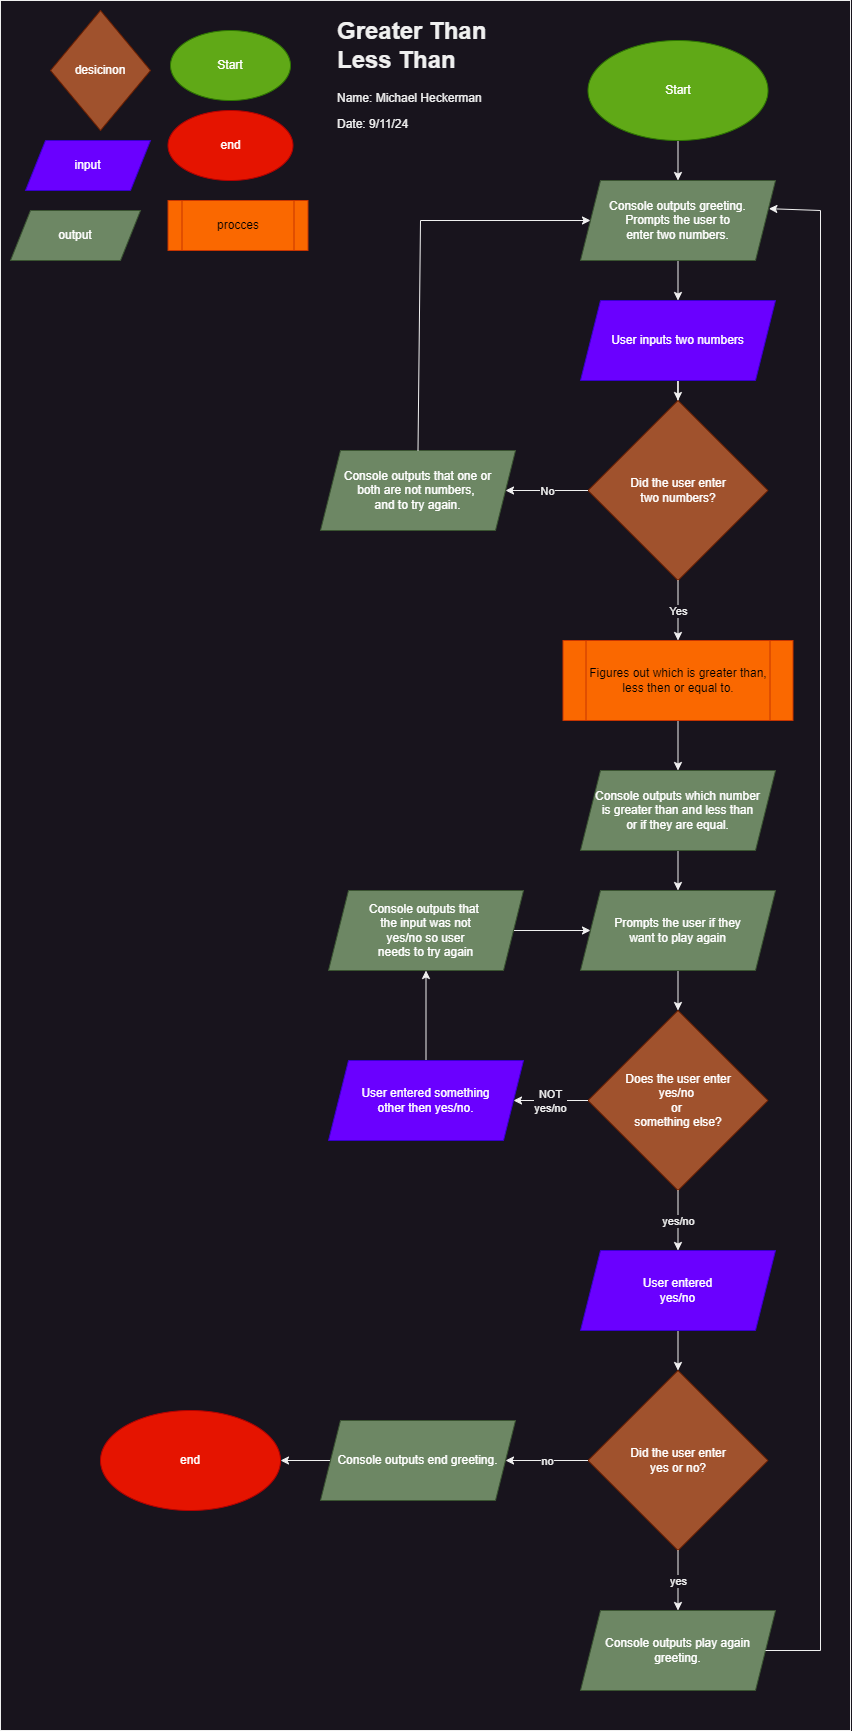

The diagram above was exported from draw.io. Its source (the exported page's mxGraphModel, read from the mxfile embedded in the PNG):
<mxGraphModel dx="1235" dy="731" grid="1" gridSize="10" guides="1" tooltips="1" connect="1" arrows="1" fold="1" page="1" pageScale="1" pageWidth="850" pageHeight="1100" math="0" shadow="0">
  <root>
    <mxCell id="0" />
    <mxCell id="1" parent="0" />
    <mxCell id="FyeiRorTP3VNKET0w67i-50" value="" style="rounded=0;whiteSpace=wrap;html=1;" vertex="1" parent="1">
      <mxGeometry width="850" height="1730" as="geometry" />
    </mxCell>
    <mxCell id="FyeiRorTP3VNKET0w67i-1" value="Start" style="ellipse;whiteSpace=wrap;html=1;fillColor=#60a917;strokeColor=#2D7600;fontColor=#ffffff;" vertex="1" parent="1">
      <mxGeometry x="170" y="30" width="120" height="70" as="geometry" />
    </mxCell>
    <mxCell id="FyeiRorTP3VNKET0w67i-2" value="end" style="ellipse;whiteSpace=wrap;html=1;fillColor=#e51400;fontColor=#ffffff;strokeColor=#B20000;" vertex="1" parent="1">
      <mxGeometry x="167.5" y="110" width="125" height="70" as="geometry" />
    </mxCell>
    <mxCell id="FyeiRorTP3VNKET0w67i-3" value="procces" style="shape=process;whiteSpace=wrap;html=1;backgroundOutline=1;fillColor=#fa6800;fontColor=#000000;strokeColor=#C73500;" vertex="1" parent="1">
      <mxGeometry x="167.5" y="200" width="140" height="50" as="geometry" />
    </mxCell>
    <mxCell id="FyeiRorTP3VNKET0w67i-4" value="desicinon" style="rhombus;whiteSpace=wrap;html=1;fillColor=#a0522d;fontColor=#ffffff;strokeColor=#6D1F00;" vertex="1" parent="1">
      <mxGeometry x="50" y="10" width="100" height="120" as="geometry" />
    </mxCell>
    <mxCell id="FyeiRorTP3VNKET0w67i-5" value="input" style="shape=parallelogram;perimeter=parallelogramPerimeter;whiteSpace=wrap;html=1;fixedSize=1;fillColor=#6a00ff;fontColor=#ffffff;strokeColor=#3700CC;" vertex="1" parent="1">
      <mxGeometry x="25" y="140" width="125" height="50" as="geometry" />
    </mxCell>
    <mxCell id="FyeiRorTP3VNKET0w67i-6" value="output" style="shape=parallelogram;perimeter=parallelogramPerimeter;whiteSpace=wrap;html=1;fixedSize=1;fillColor=#6d8764;fontColor=#ffffff;strokeColor=#3A5431;" vertex="1" parent="1">
      <mxGeometry x="10" y="210" width="130" height="50" as="geometry" />
    </mxCell>
    <mxCell id="FyeiRorTP3VNKET0w67i-7" value="&lt;h1 style=&quot;margin-top: 0px;&quot;&gt;Greater Than Less Than&lt;/h1&gt;&lt;p&gt;Name: Michael Heckerman&lt;/p&gt;&lt;p&gt;Date: 9/11/24&lt;/p&gt;" style="text;html=1;whiteSpace=wrap;overflow=hidden;rounded=0;" vertex="1" parent="1">
      <mxGeometry x="335" y="10" width="180" height="120" as="geometry" />
    </mxCell>
    <mxCell id="FyeiRorTP3VNKET0w67i-23" value="" style="edgeStyle=orthogonalEdgeStyle;rounded=0;orthogonalLoop=1;jettySize=auto;html=1;" edge="1" parent="1" source="FyeiRorTP3VNKET0w67i-8" target="FyeiRorTP3VNKET0w67i-9">
      <mxGeometry relative="1" as="geometry" />
    </mxCell>
    <mxCell id="FyeiRorTP3VNKET0w67i-8" value="Start" style="ellipse;whiteSpace=wrap;html=1;fillColor=#60a917;strokeColor=#2D7600;fontColor=#ffffff;" vertex="1" parent="1">
      <mxGeometry x="587.5" y="40" width="180" height="100" as="geometry" />
    </mxCell>
    <mxCell id="FyeiRorTP3VNKET0w67i-24" value="" style="edgeStyle=orthogonalEdgeStyle;rounded=0;orthogonalLoop=1;jettySize=auto;html=1;" edge="1" parent="1" source="FyeiRorTP3VNKET0w67i-9" target="FyeiRorTP3VNKET0w67i-10">
      <mxGeometry relative="1" as="geometry" />
    </mxCell>
    <mxCell id="FyeiRorTP3VNKET0w67i-9" value="Console outputs greeting.&lt;div&gt;Prompts the user to&lt;/div&gt;&lt;div&gt;enter two numbers.&lt;/div&gt;" style="shape=parallelogram;perimeter=parallelogramPerimeter;whiteSpace=wrap;html=1;fixedSize=1;fillColor=#6d8764;fontColor=#ffffff;strokeColor=#3A5431;" vertex="1" parent="1">
      <mxGeometry x="580" y="180" width="195" height="80" as="geometry" />
    </mxCell>
    <mxCell id="FyeiRorTP3VNKET0w67i-25" value="" style="edgeStyle=orthogonalEdgeStyle;rounded=0;orthogonalLoop=1;jettySize=auto;html=1;" edge="1" parent="1" source="FyeiRorTP3VNKET0w67i-10" target="FyeiRorTP3VNKET0w67i-11">
      <mxGeometry relative="1" as="geometry" />
    </mxCell>
    <mxCell id="FyeiRorTP3VNKET0w67i-10" value="User inputs two numbers" style="shape=parallelogram;perimeter=parallelogramPerimeter;whiteSpace=wrap;html=1;fixedSize=1;fillColor=#6a00ff;fontColor=#ffffff;strokeColor=#3700CC;" vertex="1" parent="1">
      <mxGeometry x="580" y="300" width="195" height="80" as="geometry" />
    </mxCell>
    <mxCell id="FyeiRorTP3VNKET0w67i-11" value="Did the user enter&lt;div&gt;two numbers?&lt;/div&gt;" style="rhombus;whiteSpace=wrap;html=1;fillColor=#a0522d;fontColor=#ffffff;strokeColor=#6D1F00;" vertex="1" parent="1">
      <mxGeometry x="587.5" y="400" width="180" height="180" as="geometry" />
    </mxCell>
    <mxCell id="FyeiRorTP3VNKET0w67i-12" value="Console outputs that one or&lt;div&gt;both are not numbers,&amp;nbsp;&lt;/div&gt;&lt;div&gt;and to try again.&lt;/div&gt;" style="shape=parallelogram;perimeter=parallelogramPerimeter;whiteSpace=wrap;html=1;fixedSize=1;fillColor=#6d8764;fontColor=#ffffff;strokeColor=#3A5431;" vertex="1" parent="1">
      <mxGeometry x="320" y="450" width="195" height="80" as="geometry" />
    </mxCell>
    <mxCell id="FyeiRorTP3VNKET0w67i-32" value="" style="edgeStyle=orthogonalEdgeStyle;rounded=0;orthogonalLoop=1;jettySize=auto;html=1;" edge="1" parent="1" source="FyeiRorTP3VNKET0w67i-13" target="FyeiRorTP3VNKET0w67i-14">
      <mxGeometry relative="1" as="geometry" />
    </mxCell>
    <mxCell id="FyeiRorTP3VNKET0w67i-13" value="Console outputs which number&lt;div&gt;is greater than and less than&lt;/div&gt;&lt;div&gt;or if they are equal.&lt;/div&gt;" style="shape=parallelogram;perimeter=parallelogramPerimeter;whiteSpace=wrap;html=1;fixedSize=1;fillColor=#6d8764;fontColor=#ffffff;strokeColor=#3A5431;" vertex="1" parent="1">
      <mxGeometry x="580" y="770" width="195" height="80" as="geometry" />
    </mxCell>
    <mxCell id="FyeiRorTP3VNKET0w67i-33" value="" style="edgeStyle=orthogonalEdgeStyle;rounded=0;orthogonalLoop=1;jettySize=auto;html=1;" edge="1" parent="1" source="FyeiRorTP3VNKET0w67i-14" target="FyeiRorTP3VNKET0w67i-15">
      <mxGeometry relative="1" as="geometry" />
    </mxCell>
    <mxCell id="FyeiRorTP3VNKET0w67i-14" value="Prompts the user if they&lt;div&gt;want to play again&lt;/div&gt;" style="shape=parallelogram;perimeter=parallelogramPerimeter;whiteSpace=wrap;html=1;fixedSize=1;fillColor=#6d8764;fontColor=#ffffff;strokeColor=#3A5431;" vertex="1" parent="1">
      <mxGeometry x="580" y="890" width="195" height="80" as="geometry" />
    </mxCell>
    <mxCell id="FyeiRorTP3VNKET0w67i-15" value="Does the user enter&lt;div&gt;yes/no&amp;nbsp;&lt;/div&gt;&lt;div&gt;or&amp;nbsp;&lt;/div&gt;&lt;div&gt;something else?&lt;/div&gt;" style="rhombus;whiteSpace=wrap;html=1;fillColor=#a0522d;fontColor=#ffffff;strokeColor=#6D1F00;" vertex="1" parent="1">
      <mxGeometry x="587.5" y="1010" width="180" height="180" as="geometry" />
    </mxCell>
    <mxCell id="FyeiRorTP3VNKET0w67i-37" value="" style="edgeStyle=orthogonalEdgeStyle;rounded=0;orthogonalLoop=1;jettySize=auto;html=1;" edge="1" parent="1" source="FyeiRorTP3VNKET0w67i-16" target="FyeiRorTP3VNKET0w67i-17">
      <mxGeometry relative="1" as="geometry" />
    </mxCell>
    <mxCell id="FyeiRorTP3VNKET0w67i-16" value="User entered&lt;div&gt;yes/no&lt;/div&gt;" style="shape=parallelogram;perimeter=parallelogramPerimeter;whiteSpace=wrap;html=1;fixedSize=1;fillColor=#6a00ff;fontColor=#ffffff;strokeColor=#3700CC;" vertex="1" parent="1">
      <mxGeometry x="580" y="1250" width="195" height="80" as="geometry" />
    </mxCell>
    <mxCell id="FyeiRorTP3VNKET0w67i-17" value="Did the user enter&lt;div&gt;yes or no?&lt;/div&gt;" style="rhombus;whiteSpace=wrap;html=1;fillColor=#a0522d;fontColor=#ffffff;strokeColor=#6D1F00;" vertex="1" parent="1">
      <mxGeometry x="587.5" y="1370" width="180" height="180" as="geometry" />
    </mxCell>
    <mxCell id="FyeiRorTP3VNKET0w67i-48" value="" style="edgeStyle=orthogonalEdgeStyle;rounded=0;orthogonalLoop=1;jettySize=auto;html=1;" edge="1" parent="1" source="FyeiRorTP3VNKET0w67i-19" target="FyeiRorTP3VNKET0w67i-22">
      <mxGeometry relative="1" as="geometry" />
    </mxCell>
    <mxCell id="FyeiRorTP3VNKET0w67i-19" value="Console outputs end greeting." style="shape=parallelogram;perimeter=parallelogramPerimeter;whiteSpace=wrap;html=1;fixedSize=1;fillColor=#6d8764;fontColor=#ffffff;strokeColor=#3A5431;" vertex="1" parent="1">
      <mxGeometry x="320" y="1420" width="195" height="80" as="geometry" />
    </mxCell>
    <mxCell id="FyeiRorTP3VNKET0w67i-20" value="Console outputs play again&lt;div&gt;greeting.&lt;/div&gt;" style="shape=parallelogram;perimeter=parallelogramPerimeter;whiteSpace=wrap;html=1;fixedSize=1;fillColor=#6d8764;fontColor=#ffffff;strokeColor=#3A5431;" vertex="1" parent="1">
      <mxGeometry x="580" y="1610" width="195" height="80" as="geometry" />
    </mxCell>
    <mxCell id="FyeiRorTP3VNKET0w67i-31" value="" style="edgeStyle=orthogonalEdgeStyle;rounded=0;orthogonalLoop=1;jettySize=auto;html=1;" edge="1" parent="1" source="FyeiRorTP3VNKET0w67i-21" target="FyeiRorTP3VNKET0w67i-13">
      <mxGeometry relative="1" as="geometry" />
    </mxCell>
    <mxCell id="FyeiRorTP3VNKET0w67i-21" value="Figures out which is greater than, less then or equal to." style="shape=process;whiteSpace=wrap;html=1;backgroundOutline=1;fillColor=#fa6800;fontColor=#000000;strokeColor=#C73500;" vertex="1" parent="1">
      <mxGeometry x="562.5" y="640" width="230" height="80" as="geometry" />
    </mxCell>
    <mxCell id="FyeiRorTP3VNKET0w67i-22" value="end" style="ellipse;whiteSpace=wrap;html=1;fillColor=#e51400;fontColor=#ffffff;strokeColor=#B20000;" vertex="1" parent="1">
      <mxGeometry x="100" y="1410" width="180" height="100" as="geometry" />
    </mxCell>
    <mxCell id="FyeiRorTP3VNKET0w67i-26" value="" style="endArrow=classic;html=1;rounded=0;exitX=0;exitY=0.5;exitDx=0;exitDy=0;entryX=1;entryY=0.5;entryDx=0;entryDy=0;" edge="1" parent="1" source="FyeiRorTP3VNKET0w67i-11" target="FyeiRorTP3VNKET0w67i-12">
      <mxGeometry relative="1" as="geometry">
        <mxPoint x="370" y="380" as="sourcePoint" />
        <mxPoint x="470" y="380" as="targetPoint" />
      </mxGeometry>
    </mxCell>
    <mxCell id="FyeiRorTP3VNKET0w67i-27" value="No" style="edgeLabel;resizable=0;html=1;;align=center;verticalAlign=middle;" connectable="0" vertex="1" parent="FyeiRorTP3VNKET0w67i-26">
      <mxGeometry relative="1" as="geometry" />
    </mxCell>
    <mxCell id="FyeiRorTP3VNKET0w67i-28" value="" style="endArrow=classic;html=1;rounded=0;exitX=0.5;exitY=1;exitDx=0;exitDy=0;entryX=0.5;entryY=0;entryDx=0;entryDy=0;" edge="1" parent="1" source="FyeiRorTP3VNKET0w67i-11" target="FyeiRorTP3VNKET0w67i-21">
      <mxGeometry relative="1" as="geometry">
        <mxPoint x="370" y="780" as="sourcePoint" />
        <mxPoint x="470" y="780" as="targetPoint" />
      </mxGeometry>
    </mxCell>
    <mxCell id="FyeiRorTP3VNKET0w67i-29" value="Yes" style="edgeLabel;resizable=0;html=1;;align=center;verticalAlign=middle;" connectable="0" vertex="1" parent="FyeiRorTP3VNKET0w67i-28">
      <mxGeometry relative="1" as="geometry" />
    </mxCell>
    <mxCell id="FyeiRorTP3VNKET0w67i-30" value="" style="endArrow=classic;html=1;rounded=0;exitX=0.5;exitY=0;exitDx=0;exitDy=0;entryX=0;entryY=0.5;entryDx=0;entryDy=0;" edge="1" parent="1" source="FyeiRorTP3VNKET0w67i-12" target="FyeiRorTP3VNKET0w67i-9">
      <mxGeometry width="50" height="50" relative="1" as="geometry">
        <mxPoint x="530" y="470" as="sourcePoint" />
        <mxPoint x="580" y="420" as="targetPoint" />
        <Array as="points">
          <mxPoint x="420" y="220" />
        </Array>
      </mxGeometry>
    </mxCell>
    <mxCell id="FyeiRorTP3VNKET0w67i-34" value="" style="endArrow=classic;html=1;rounded=0;exitX=0.5;exitY=1;exitDx=0;exitDy=0;entryX=0.5;entryY=0;entryDx=0;entryDy=0;" edge="1" parent="1" source="FyeiRorTP3VNKET0w67i-15" target="FyeiRorTP3VNKET0w67i-16">
      <mxGeometry relative="1" as="geometry">
        <mxPoint x="500" y="1270" as="sourcePoint" />
        <mxPoint x="600" y="1270" as="targetPoint" />
      </mxGeometry>
    </mxCell>
    <mxCell id="FyeiRorTP3VNKET0w67i-35" value="yes/no" style="edgeLabel;resizable=0;html=1;;align=center;verticalAlign=middle;" connectable="0" vertex="1" parent="FyeiRorTP3VNKET0w67i-34">
      <mxGeometry relative="1" as="geometry" />
    </mxCell>
    <mxCell id="FyeiRorTP3VNKET0w67i-40" value="" style="edgeStyle=orthogonalEdgeStyle;rounded=0;orthogonalLoop=1;jettySize=auto;html=1;" edge="1" parent="1" source="FyeiRorTP3VNKET0w67i-38" target="FyeiRorTP3VNKET0w67i-14">
      <mxGeometry relative="1" as="geometry" />
    </mxCell>
    <mxCell id="FyeiRorTP3VNKET0w67i-38" value="Console outputs that&amp;nbsp;&lt;div&gt;the input was not&lt;/div&gt;&lt;div&gt;yes/no so user&lt;/div&gt;&lt;div&gt;needs to try again&lt;/div&gt;" style="shape=parallelogram;perimeter=parallelogramPerimeter;whiteSpace=wrap;html=1;fixedSize=1;fillColor=#6d8764;fontColor=#ffffff;strokeColor=#3A5431;" vertex="1" parent="1">
      <mxGeometry x="328" y="890" width="195" height="80" as="geometry" />
    </mxCell>
    <mxCell id="FyeiRorTP3VNKET0w67i-41" value="" style="edgeStyle=orthogonalEdgeStyle;rounded=0;orthogonalLoop=1;jettySize=auto;html=1;" edge="1" parent="1" source="FyeiRorTP3VNKET0w67i-39" target="FyeiRorTP3VNKET0w67i-38">
      <mxGeometry relative="1" as="geometry" />
    </mxCell>
    <mxCell id="FyeiRorTP3VNKET0w67i-39" value="User entered something&lt;div&gt;other then yes/no.&lt;/div&gt;" style="shape=parallelogram;perimeter=parallelogramPerimeter;whiteSpace=wrap;html=1;fixedSize=1;fillColor=#6a00ff;fontColor=#ffffff;strokeColor=#3700CC;" vertex="1" parent="1">
      <mxGeometry x="328" y="1060" width="195" height="80" as="geometry" />
    </mxCell>
    <mxCell id="FyeiRorTP3VNKET0w67i-42" value="" style="endArrow=classic;html=1;rounded=0;exitX=0;exitY=0.5;exitDx=0;exitDy=0;entryX=1;entryY=0.5;entryDx=0;entryDy=0;" edge="1" parent="1" source="FyeiRorTP3VNKET0w67i-15" target="FyeiRorTP3VNKET0w67i-39">
      <mxGeometry relative="1" as="geometry">
        <mxPoint x="410" y="1300" as="sourcePoint" />
        <mxPoint x="510" y="1300" as="targetPoint" />
      </mxGeometry>
    </mxCell>
    <mxCell id="FyeiRorTP3VNKET0w67i-43" value="NOT&lt;div&gt;yes/no&lt;/div&gt;" style="edgeLabel;resizable=0;html=1;;align=center;verticalAlign=middle;" connectable="0" vertex="1" parent="FyeiRorTP3VNKET0w67i-42">
      <mxGeometry relative="1" as="geometry" />
    </mxCell>
    <mxCell id="FyeiRorTP3VNKET0w67i-44" value="" style="endArrow=classic;html=1;rounded=0;exitX=0.5;exitY=1;exitDx=0;exitDy=0;entryX=0.5;entryY=0;entryDx=0;entryDy=0;" edge="1" parent="1" source="FyeiRorTP3VNKET0w67i-17" target="FyeiRorTP3VNKET0w67i-20">
      <mxGeometry relative="1" as="geometry">
        <mxPoint x="440" y="1520" as="sourcePoint" />
        <mxPoint x="540" y="1520" as="targetPoint" />
      </mxGeometry>
    </mxCell>
    <mxCell id="FyeiRorTP3VNKET0w67i-45" value="yes" style="edgeLabel;resizable=0;html=1;;align=center;verticalAlign=middle;" connectable="0" vertex="1" parent="FyeiRorTP3VNKET0w67i-44">
      <mxGeometry relative="1" as="geometry" />
    </mxCell>
    <mxCell id="FyeiRorTP3VNKET0w67i-46" value="" style="endArrow=classic;html=1;rounded=0;exitX=0;exitY=0.5;exitDx=0;exitDy=0;entryX=1;entryY=0.5;entryDx=0;entryDy=0;" edge="1" parent="1" source="FyeiRorTP3VNKET0w67i-17" target="FyeiRorTP3VNKET0w67i-19">
      <mxGeometry relative="1" as="geometry">
        <mxPoint x="510" y="1450" as="sourcePoint" />
        <mxPoint x="610" y="1450" as="targetPoint" />
      </mxGeometry>
    </mxCell>
    <mxCell id="FyeiRorTP3VNKET0w67i-47" value="no" style="edgeLabel;resizable=0;html=1;;align=center;verticalAlign=middle;" connectable="0" vertex="1" parent="FyeiRorTP3VNKET0w67i-46">
      <mxGeometry relative="1" as="geometry" />
    </mxCell>
    <mxCell id="FyeiRorTP3VNKET0w67i-49" value="" style="endArrow=classic;html=1;rounded=0;exitX=1;exitY=0.5;exitDx=0;exitDy=0;entryX=0.966;entryY=0.352;entryDx=0;entryDy=0;entryPerimeter=0;" edge="1" parent="1" source="FyeiRorTP3VNKET0w67i-20" target="FyeiRorTP3VNKET0w67i-9">
      <mxGeometry width="50" height="50" relative="1" as="geometry">
        <mxPoint x="520" y="1510" as="sourcePoint" />
        <mxPoint x="800" y="1530" as="targetPoint" />
        <Array as="points">
          <mxPoint x="820" y="1650" />
          <mxPoint x="820" y="210" />
        </Array>
      </mxGeometry>
    </mxCell>
  </root>
</mxGraphModel>